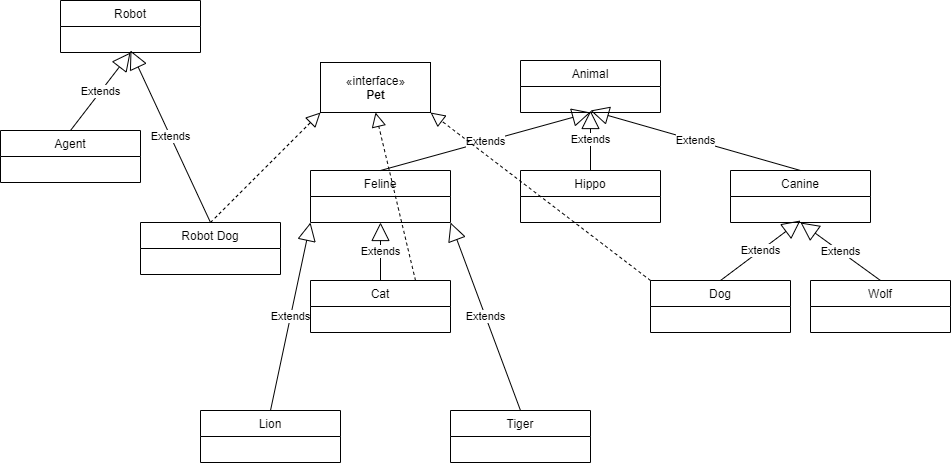

The diagram above was exported from draw.io. Its source (the exported page's mxGraphModel, read from the mxfile embedded in the PNG):
<mxGraphModel dx="1021" dy="567" grid="1" gridSize="10" guides="1" tooltips="1" connect="1" arrows="1" fold="1" page="1" pageScale="1" pageWidth="1000" pageHeight="700" math="0" shadow="0">
  <root>
    <mxCell id="0" />
    <mxCell id="1" parent="0" />
    <mxCell id="zxH4mVqpKgIuTN45Qa-g-1" value="«interface»&lt;br&gt;&lt;b&gt;Pet&lt;/b&gt;" style="html=1;" vertex="1" parent="1">
      <mxGeometry x="350" y="112" width="110" height="50" as="geometry" />
    </mxCell>
    <mxCell id="zxH4mVqpKgIuTN45Qa-g-8" value="Canine" style="swimlane;fontStyle=0;childLayout=stackLayout;horizontal=1;startSize=26;fillColor=none;horizontalStack=0;resizeParent=1;resizeParentMax=0;resizeLast=0;collapsible=1;marginBottom=0;" vertex="1" parent="1">
      <mxGeometry x="760" y="220" width="140" height="52" as="geometry" />
    </mxCell>
    <mxCell id="zxH4mVqpKgIuTN45Qa-g-7" value="Feline" style="swimlane;fontStyle=0;childLayout=stackLayout;horizontal=1;startSize=26;fillColor=none;horizontalStack=0;resizeParent=1;resizeParentMax=0;resizeLast=0;collapsible=1;marginBottom=0;" vertex="1" parent="1">
      <mxGeometry x="340" y="220" width="140" height="52" as="geometry" />
    </mxCell>
    <mxCell id="zxH4mVqpKgIuTN45Qa-g-10" value="Hippo" style="swimlane;fontStyle=0;childLayout=stackLayout;horizontal=1;startSize=26;fillColor=none;horizontalStack=0;resizeParent=1;resizeParentMax=0;resizeLast=0;collapsible=1;marginBottom=0;" vertex="1" parent="1">
      <mxGeometry x="550" y="220" width="140" height="52" as="geometry" />
    </mxCell>
    <mxCell id="zxH4mVqpKgIuTN45Qa-g-3" value="Animal" style="swimlane;fontStyle=0;childLayout=stackLayout;horizontal=1;startSize=26;fillColor=none;horizontalStack=0;resizeParent=1;resizeParentMax=0;resizeLast=0;collapsible=1;marginBottom=0;" vertex="1" parent="1">
      <mxGeometry x="550" y="110" width="140" height="52" as="geometry" />
    </mxCell>
    <mxCell id="zxH4mVqpKgIuTN45Qa-g-12" value="Lion" style="swimlane;fontStyle=0;childLayout=stackLayout;horizontal=1;startSize=26;fillColor=none;horizontalStack=0;resizeParent=1;resizeParentMax=0;resizeLast=0;collapsible=1;marginBottom=0;" vertex="1" parent="1">
      <mxGeometry x="230" y="460" width="140" height="52" as="geometry" />
    </mxCell>
    <mxCell id="zxH4mVqpKgIuTN45Qa-g-11" value="Cat" style="swimlane;fontStyle=0;childLayout=stackLayout;horizontal=1;startSize=26;fillColor=none;horizontalStack=0;resizeParent=1;resizeParentMax=0;resizeLast=0;collapsible=1;marginBottom=0;" vertex="1" parent="1">
      <mxGeometry x="340" y="330" width="140" height="52" as="geometry" />
    </mxCell>
    <mxCell id="zxH4mVqpKgIuTN45Qa-g-13" value="Tiger" style="swimlane;fontStyle=0;childLayout=stackLayout;horizontal=1;startSize=26;fillColor=none;horizontalStack=0;resizeParent=1;resizeParentMax=0;resizeLast=0;collapsible=1;marginBottom=0;" vertex="1" parent="1">
      <mxGeometry x="480" y="460" width="140" height="52" as="geometry" />
    </mxCell>
    <mxCell id="zxH4mVqpKgIuTN45Qa-g-17" value="Robot" style="swimlane;fontStyle=0;childLayout=stackLayout;horizontal=1;startSize=26;fillColor=none;horizontalStack=0;resizeParent=1;resizeParentMax=0;resizeLast=0;collapsible=1;marginBottom=0;" vertex="1" parent="1">
      <mxGeometry x="90" y="50" width="140" height="52" as="geometry" />
    </mxCell>
    <mxCell id="zxH4mVqpKgIuTN45Qa-g-18" value="Agent" style="swimlane;fontStyle=0;childLayout=stackLayout;horizontal=1;startSize=26;fillColor=none;horizontalStack=0;resizeParent=1;resizeParentMax=0;resizeLast=0;collapsible=1;marginBottom=0;" vertex="1" parent="1">
      <mxGeometry x="30" y="180" width="140" height="52" as="geometry" />
    </mxCell>
    <mxCell id="zxH4mVqpKgIuTN45Qa-g-19" value="Robot Dog" style="swimlane;fontStyle=0;childLayout=stackLayout;horizontal=1;startSize=26;fillColor=none;horizontalStack=0;resizeParent=1;resizeParentMax=0;resizeLast=0;collapsible=1;marginBottom=0;" vertex="1" parent="1">
      <mxGeometry x="170" y="272" width="140" height="52" as="geometry" />
    </mxCell>
    <mxCell id="zxH4mVqpKgIuTN45Qa-g-20" value="Extends" style="endArrow=block;endSize=16;endFill=0;html=1;exitX=0.5;exitY=0;exitDx=0;exitDy=0;entryX=0.5;entryY=1;entryDx=0;entryDy=0;" edge="1" parent="1" source="zxH4mVqpKgIuTN45Qa-g-11" target="zxH4mVqpKgIuTN45Qa-g-7">
      <mxGeometry width="160" relative="1" as="geometry">
        <mxPoint x="150" y="220" as="sourcePoint" />
        <mxPoint x="310" y="220" as="targetPoint" />
      </mxGeometry>
    </mxCell>
    <mxCell id="zxH4mVqpKgIuTN45Qa-g-21" value="Extends" style="endArrow=block;endSize=16;endFill=0;html=1;entryX=0.5;entryY=1;entryDx=0;entryDy=0;exitX=0.5;exitY=0;exitDx=0;exitDy=0;" edge="1" parent="1" source="zxH4mVqpKgIuTN45Qa-g-7" target="zxH4mVqpKgIuTN45Qa-g-3">
      <mxGeometry width="160" relative="1" as="geometry">
        <mxPoint x="150" y="220" as="sourcePoint" />
        <mxPoint x="310" y="220" as="targetPoint" />
      </mxGeometry>
    </mxCell>
    <mxCell id="zxH4mVqpKgIuTN45Qa-g-22" value="Extends" style="endArrow=block;endSize=16;endFill=0;html=1;exitX=0.5;exitY=0;exitDx=0;exitDy=0;" edge="1" parent="1" source="zxH4mVqpKgIuTN45Qa-g-10">
      <mxGeometry width="160" relative="1" as="geometry">
        <mxPoint x="420" y="229.9999999999999" as="sourcePoint" />
        <mxPoint x="620" y="160" as="targetPoint" />
      </mxGeometry>
    </mxCell>
    <mxCell id="zxH4mVqpKgIuTN45Qa-g-23" value="Extends" style="endArrow=block;endSize=16;endFill=0;html=1;exitX=0.5;exitY=0;exitDx=0;exitDy=0;" edge="1" parent="1" source="zxH4mVqpKgIuTN45Qa-g-8">
      <mxGeometry width="160" relative="1" as="geometry">
        <mxPoint x="430" y="239.9999999999999" as="sourcePoint" />
        <mxPoint x="620" y="160" as="targetPoint" />
      </mxGeometry>
    </mxCell>
    <mxCell id="zxH4mVqpKgIuTN45Qa-g-24" value="Extends" style="endArrow=block;endSize=16;endFill=0;html=1;entryX=0.5;entryY=1;entryDx=0;entryDy=0;exitX=0.5;exitY=0;exitDx=0;exitDy=0;" edge="1" parent="1" source="zxH4mVqpKgIuTN45Qa-g-15" target="zxH4mVqpKgIuTN45Qa-g-8">
      <mxGeometry width="160" relative="1" as="geometry">
        <mxPoint x="600" y="320" as="sourcePoint" />
        <mxPoint x="810" y="262.0000000000001" as="targetPoint" />
      </mxGeometry>
    </mxCell>
    <mxCell id="zxH4mVqpKgIuTN45Qa-g-25" value="Extends" style="endArrow=block;endSize=16;endFill=0;html=1;exitX=0.5;exitY=0;exitDx=0;exitDy=0;" edge="1" parent="1" source="zxH4mVqpKgIuTN45Qa-g-14">
      <mxGeometry width="160" relative="1" as="geometry">
        <mxPoint x="890" y="300" as="sourcePoint" />
        <mxPoint x="830" y="270" as="targetPoint" />
      </mxGeometry>
    </mxCell>
    <mxCell id="zxH4mVqpKgIuTN45Qa-g-26" value="Extends" style="endArrow=block;endSize=16;endFill=0;html=1;entryX=0.5;entryY=1;entryDx=0;entryDy=0;exitX=0.5;exitY=0;exitDx=0;exitDy=0;" edge="1" parent="1" source="zxH4mVqpKgIuTN45Qa-g-18" target="zxH4mVqpKgIuTN45Qa-g-17">
      <mxGeometry width="160" relative="1" as="geometry">
        <mxPoint x="120" y="160" as="sourcePoint" />
        <mxPoint x="330" y="102.00000000000011" as="targetPoint" />
      </mxGeometry>
    </mxCell>
    <mxCell id="zxH4mVqpKgIuTN45Qa-g-27" value="Extends" style="endArrow=block;endSize=16;endFill=0;html=1;exitX=0.5;exitY=0;exitDx=0;exitDy=0;" edge="1" parent="1" source="zxH4mVqpKgIuTN45Qa-g-19">
      <mxGeometry width="160" relative="1" as="geometry">
        <mxPoint x="220" y="200" as="sourcePoint" />
        <mxPoint x="160" y="100" as="targetPoint" />
      </mxGeometry>
    </mxCell>
    <mxCell id="zxH4mVqpKgIuTN45Qa-g-30" value="Extends" style="endArrow=block;endSize=16;endFill=0;html=1;entryX=0;entryY=1;entryDx=0;entryDy=0;exitX=0.5;exitY=0;exitDx=0;exitDy=0;" edge="1" parent="1" source="zxH4mVqpKgIuTN45Qa-g-12" target="zxH4mVqpKgIuTN45Qa-g-7">
      <mxGeometry width="160" relative="1" as="geometry">
        <mxPoint x="310" y="410" as="sourcePoint" />
        <mxPoint x="520" y="352.0000000000001" as="targetPoint" />
      </mxGeometry>
    </mxCell>
    <mxCell id="zxH4mVqpKgIuTN45Qa-g-32" value="Extends" style="endArrow=block;endSize=16;endFill=0;html=1;entryX=1;entryY=1;entryDx=0;entryDy=0;exitX=0.5;exitY=0;exitDx=0;exitDy=0;" edge="1" parent="1" source="zxH4mVqpKgIuTN45Qa-g-13" target="zxH4mVqpKgIuTN45Qa-g-7">
      <mxGeometry width="160" relative="1" as="geometry">
        <mxPoint x="550" y="440" as="sourcePoint" />
        <mxPoint x="760" y="382.0000000000001" as="targetPoint" />
      </mxGeometry>
    </mxCell>
    <mxCell id="zxH4mVqpKgIuTN45Qa-g-33" value="" style="endArrow=block;dashed=1;endFill=0;endSize=12;html=1;exitX=0.75;exitY=0;exitDx=0;exitDy=0;entryX=0.5;entryY=1;entryDx=0;entryDy=0;" edge="1" parent="1" source="zxH4mVqpKgIuTN45Qa-g-11" target="zxH4mVqpKgIuTN45Qa-g-1">
      <mxGeometry width="160" relative="1" as="geometry">
        <mxPoint x="440" y="340" as="sourcePoint" />
        <mxPoint x="600" y="340" as="targetPoint" />
      </mxGeometry>
    </mxCell>
    <mxCell id="zxH4mVqpKgIuTN45Qa-g-14" value="Dog" style="swimlane;fontStyle=0;childLayout=stackLayout;horizontal=1;startSize=26;fillColor=none;horizontalStack=0;resizeParent=1;resizeParentMax=0;resizeLast=0;collapsible=1;marginBottom=0;" vertex="1" parent="1">
      <mxGeometry x="680" y="330" width="140" height="52" as="geometry" />
    </mxCell>
    <mxCell id="zxH4mVqpKgIuTN45Qa-g-15" value="Wolf" style="swimlane;fontStyle=0;childLayout=stackLayout;horizontal=1;startSize=26;fillColor=none;horizontalStack=0;resizeParent=1;resizeParentMax=0;resizeLast=0;collapsible=1;marginBottom=0;" vertex="1" parent="1">
      <mxGeometry x="840" y="330" width="140" height="52" as="geometry" />
    </mxCell>
    <mxCell id="zxH4mVqpKgIuTN45Qa-g-34" value="" style="endArrow=block;dashed=1;endFill=0;endSize=12;html=1;exitX=0;exitY=0;exitDx=0;exitDy=0;entryX=1;entryY=1;entryDx=0;entryDy=0;" edge="1" parent="1" source="zxH4mVqpKgIuTN45Qa-g-14" target="zxH4mVqpKgIuTN45Qa-g-1">
      <mxGeometry width="160" relative="1" as="geometry">
        <mxPoint x="440" y="340" as="sourcePoint" />
        <mxPoint x="600" y="340" as="targetPoint" />
      </mxGeometry>
    </mxCell>
    <mxCell id="zxH4mVqpKgIuTN45Qa-g-35" value="" style="endArrow=block;dashed=1;endFill=0;endSize=12;html=1;exitX=0.5;exitY=0;exitDx=0;exitDy=0;entryX=0;entryY=1;entryDx=0;entryDy=0;" edge="1" parent="1" source="zxH4mVqpKgIuTN45Qa-g-19" target="zxH4mVqpKgIuTN45Qa-g-1">
      <mxGeometry width="160" relative="1" as="geometry">
        <mxPoint x="440" y="340" as="sourcePoint" />
        <mxPoint x="600" y="340" as="targetPoint" />
      </mxGeometry>
    </mxCell>
  </root>
</mxGraphModel>